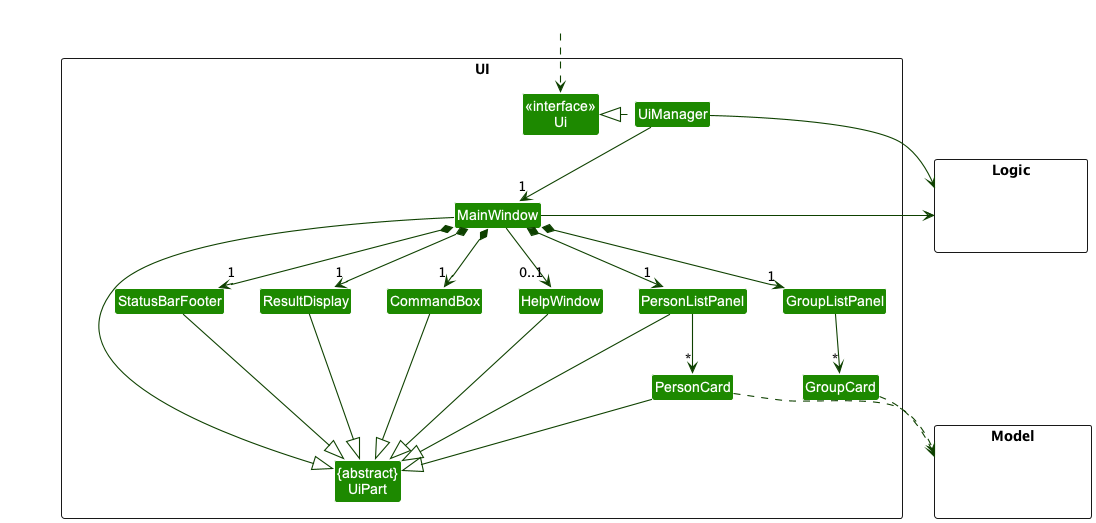

The diagram above was rendered by PlantUML. Its source (embedded in the PNG):
@startuml
!include style.puml
skinparam arrowThickness 1.1
skinparam arrowColor UI_COLOR_T4
skinparam classBackgroundColor UI_COLOR

package UI <<Rectangle>>{
Class "<<interface>>\nUi" as Ui
Class "{abstract}\nUiPart" as UiPart
Class UiManager
Class MainWindow
Class HelpWindow
Class ResultDisplay
Class PersonListPanel
Class PersonCard
Class GroupListPanel
Class GroupCard
Class StatusBarFooter
Class CommandBox
}

package Model <<Rectangle>> {
Class HiddenModel #FFFFFF
}

package Logic <<Rectangle>> {
Class HiddenLogic #FFFFFF
}

Class HiddenOutside #FFFFFF
HiddenOutside ..> Ui

UiManager .left.|> Ui
UiManager -down-> "1" MainWindow
MainWindow *-down->  "1" CommandBox
MainWindow *-down-> "1" ResultDisplay
MainWindow *-down-> "1" PersonListPanel
MainWindow *-down-> "1" GroupListPanel
MainWindow *-down-> "1" StatusBarFooter
MainWindow --> "0..1" HelpWindow

GroupListPanel -down-> "*" GroupCard
PersonListPanel -down-> "*" PersonCard

MainWindow -left-|> UiPart

ResultDisplay --|> UiPart
CommandBox --|> UiPart

PersonListPanel --|> UiPart
PersonCard --|> UiPart
StatusBarFooter --|> UiPart
HelpWindow --|> UiPart

GroupCard ..> Model
PersonCard ..> Model
UiManager -right-> Logic
MainWindow -left-> Logic

PersonListPanel -[hidden]left- HelpWindow
GroupListPanel -[hidden]left- HelpWindow
HelpWindow -[hidden]left- CommandBox
CommandBox -[hidden]left- ResultDisplay
ResultDisplay -[hidden]left- StatusBarFooter

MainWindow -[hidden]-|> UiPart
@enduml